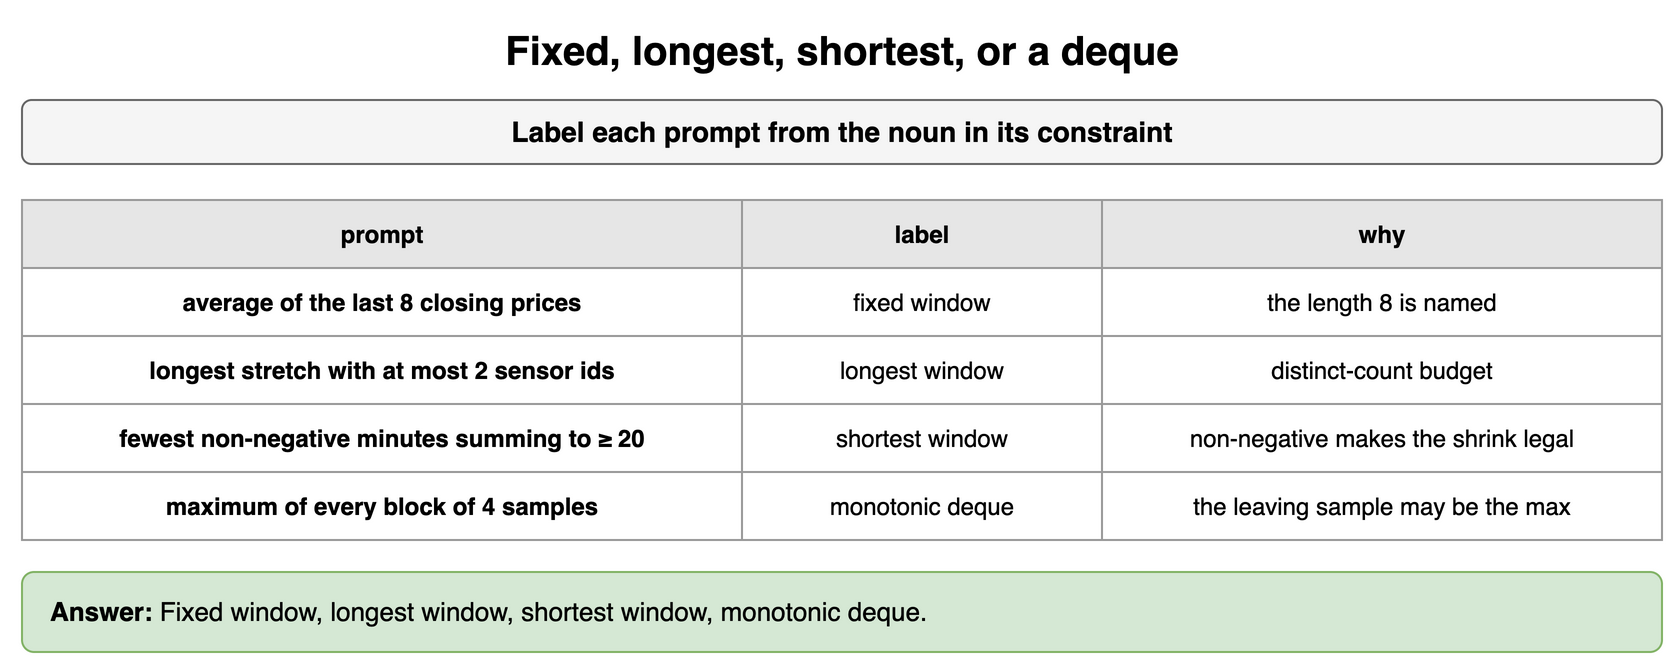

The diagram above was exported from draw.io. Its source (the exported page's mxGraphModel, read from the mxfile embedded in the PNG):
<mxGraphModel dx="900" dy="340" grid="1" gridSize="10" guides="1" tooltips="1" connect="1" arrows="1" fold="1" page="1" pageScale="1" pageWidth="900" pageHeight="340" math="0" shadow="0">
  <root>
    <mxCell id="0" />
    <mxCell id="1" parent="0" />
    <mxCell id="x81" value="Fixed, longest, shortest, or a deque" style="text;html=1;align=center;verticalAlign=middle;whiteSpace=wrap;fontSize=20;fontStyle=1;" vertex="1" parent="1">
      <mxGeometry x="40" y="10" width="820" height="30" as="geometry" />
    </mxCell>
    <mxCell id="x82" value="Label each prompt from the noun in its constraint" style="rounded=1;whiteSpace=wrap;html=1;fillColor=#f5f5f5;strokeColor=#666666;fontStyle=1;fontSize=14;" vertex="1" parent="1">
      <mxGeometry x="40" y="50" width="820" height="32" as="geometry" />
    </mxCell>
    <mxCell id="x83" value="prompt" style="whiteSpace=wrap;html=1;fillColor=#e6e6e6;strokeColor=#999999;fontStyle=1;fontSize=12;" vertex="1" parent="1">
      <mxGeometry x="40" y="100" width="360" height="34" as="geometry" />
    </mxCell>
    <mxCell id="x84" value="label" style="whiteSpace=wrap;html=1;fillColor=#e6e6e6;strokeColor=#999999;fontStyle=1;fontSize=12;" vertex="1" parent="1">
      <mxGeometry x="400" y="100" width="180" height="34" as="geometry" />
    </mxCell>
    <mxCell id="x85" value="why" style="whiteSpace=wrap;html=1;fillColor=#e6e6e6;strokeColor=#999999;fontStyle=1;fontSize=12;" vertex="1" parent="1">
      <mxGeometry x="580" y="100" width="280" height="34" as="geometry" />
    </mxCell>
    <mxCell id="x86" value="average of the last 8 closing prices" style="whiteSpace=wrap;html=1;strokeColor=#999999;fontSize=12;fillColor=#ffffff;fontStyle=1;" vertex="1" parent="1">
      <mxGeometry x="40" y="134" width="360" height="34" as="geometry" />
    </mxCell>
    <mxCell id="x87" value="fixed window" style="whiteSpace=wrap;html=1;strokeColor=#999999;fontSize=12;fillColor=#ffffff;" vertex="1" parent="1">
      <mxGeometry x="400" y="134" width="180" height="34" as="geometry" />
    </mxCell>
    <mxCell id="x88" value="the length 8 is named" style="whiteSpace=wrap;html=1;strokeColor=#999999;fontSize=12;fillColor=#ffffff;" vertex="1" parent="1">
      <mxGeometry x="580" y="134" width="280" height="34" as="geometry" />
    </mxCell>
    <mxCell id="x89" value="longest stretch with at most 2 sensor ids" style="whiteSpace=wrap;html=1;strokeColor=#999999;fontSize=12;fillColor=#ffffff;fontStyle=1;" vertex="1" parent="1">
      <mxGeometry x="40" y="168" width="360" height="34" as="geometry" />
    </mxCell>
    <mxCell id="x810" value="longest window" style="whiteSpace=wrap;html=1;strokeColor=#999999;fontSize=12;fillColor=#ffffff;" vertex="1" parent="1">
      <mxGeometry x="400" y="168" width="180" height="34" as="geometry" />
    </mxCell>
    <mxCell id="x811" value="distinct-count budget" style="whiteSpace=wrap;html=1;strokeColor=#999999;fontSize=12;fillColor=#ffffff;" vertex="1" parent="1">
      <mxGeometry x="580" y="168" width="280" height="34" as="geometry" />
    </mxCell>
    <mxCell id="x812" value="fewest non-negative minutes summing to ≥ 20" style="whiteSpace=wrap;html=1;strokeColor=#999999;fontSize=12;fillColor=#ffffff;fontStyle=1;" vertex="1" parent="1">
      <mxGeometry x="40" y="202" width="360" height="34" as="geometry" />
    </mxCell>
    <mxCell id="x813" value="shortest window" style="whiteSpace=wrap;html=1;strokeColor=#999999;fontSize=12;fillColor=#ffffff;" vertex="1" parent="1">
      <mxGeometry x="400" y="202" width="180" height="34" as="geometry" />
    </mxCell>
    <mxCell id="x814" value="non-negative makes the shrink legal" style="whiteSpace=wrap;html=1;strokeColor=#999999;fontSize=12;fillColor=#ffffff;" vertex="1" parent="1">
      <mxGeometry x="580" y="202" width="280" height="34" as="geometry" />
    </mxCell>
    <mxCell id="x815" value="maximum of every block of 4 samples" style="whiteSpace=wrap;html=1;strokeColor=#999999;fontSize=12;fillColor=#ffffff;fontStyle=1;" vertex="1" parent="1">
      <mxGeometry x="40" y="236" width="360" height="34" as="geometry" />
    </mxCell>
    <mxCell id="x816" value="monotonic deque" style="whiteSpace=wrap;html=1;strokeColor=#999999;fontSize=12;fillColor=#ffffff;" vertex="1" parent="1">
      <mxGeometry x="400" y="236" width="180" height="34" as="geometry" />
    </mxCell>
    <mxCell id="x817" value="the leaving sample may be the max" style="whiteSpace=wrap;html=1;strokeColor=#999999;fontSize=12;fillColor=#ffffff;" vertex="1" parent="1">
      <mxGeometry x="580" y="236" width="280" height="34" as="geometry" />
    </mxCell>
    <mxCell id="x818" value="&lt;b&gt;Answer:&lt;/b&gt; Fixed window, longest window, shortest window, monotonic deque." style="rounded=1;whiteSpace=wrap;html=1;fillColor=#d5e8d4;strokeColor=#82b366;fontSize=13;align=left;spacingLeft=12;" vertex="1" parent="1">
      <mxGeometry x="40" y="286" width="820" height="40" as="geometry" />
    </mxCell>
  </root>
</mxGraphModel>